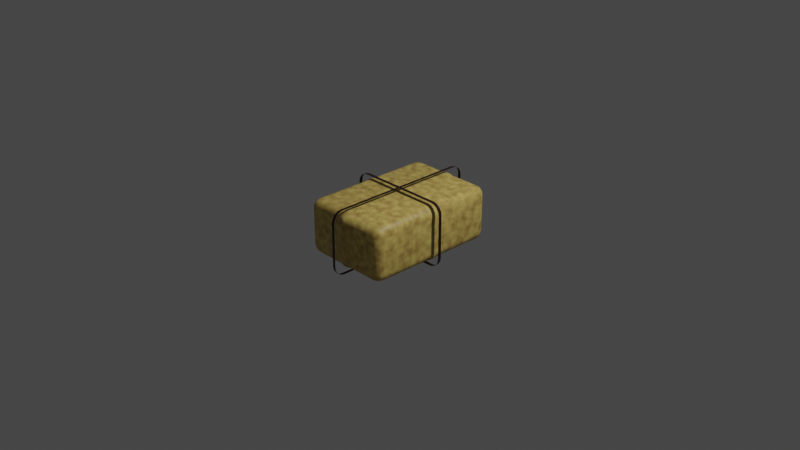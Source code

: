 # Source: Hay.blend  (saved by Blender 3.4.6; exported with 4.5.12 LTS)
import bpy
from mathutils import Matrix  # noqa: F401  (used for matrix-valued properties, if any)

bpy.ops.wm.read_factory_settings(use_empty=True)
scene = bpy.context.scene
scene.name = 'Scene'

# ---- collections
col_collection = bpy.data.collections.new('Collection'); scene.collection.children.link(col_collection)

# ---- materials (node trees are filled in below, after node groups)
mat_balehay = bpy.data.materials.new('BaleHay')
mat_baleplastic = bpy.data.materials.new('balePlastic')

# ---- material node trees
mat_balehay.use_nodes = True; mat_balehay.node_tree.nodes.clear()
_N = mat_balehay.node_tree.nodes; _L = mat_balehay.node_tree.links
n0 = _N.new('ShaderNodeBsdfPrincipled'); n0.name = 'Principled BSDF'; n0.location = (10, 300)
n0.distribution = 'GGX'
n0.subsurface_method = 'RANDOM_WALK_SKIN'
n0.inputs[3].default_value = 1.45
n0.inputs[27].default_value = (0.0, 0.0, 0.0, 1.0)
n0.inputs[28].default_value = 1.0
n1 = _N.new('ShaderNodeOutputMaterial'); n1.name = 'Material Output'; n1.location = (300, 300)
n2 = _N.new('ShaderNodeValToRGB'); n2.name = 'ColorRamp'; n2.location = (-553, 228)
while len(n2.color_ramp.elements) > 1: n2.color_ramp.elements.remove(n2.color_ramp.elements[-1])
n2.color_ramp.elements[0].position = 0.0; n2.color_ramp.elements[0].color = (0.1724, 0.04108, 0.00759, 1.0)
_e = n2.color_ramp.elements.new(1.0); _e.color = (1.0, 0.7975, 0.2091, 1.0)
n3 = _N.new('ShaderNodeMapping'); n3.name = 'Mapping'; n3.location = (-721, -72)
n4 = _N.new('ShaderNodeTexCoord'); n4.name = 'Texture Coordinate'; n4.location = (-908, -295)
n5 = _N.new('ShaderNodeTexNoise'); n5.name = 'Noise Texture'; n5.location = (-557, -98)
n5.inputs[2].default_value = 13.3
_L.new(n0.outputs[0], n1.inputs[0])
_L.new(n2.outputs[0], n0.inputs[0])
_L.new(n5.outputs[0], n2.inputs[0])
_L.new(n3.outputs[0], n5.inputs[0])
_L.new(n4.outputs[3], n3.inputs[0])
n1.is_active_output = True
mat_baleplastic.use_nodes = True; mat_baleplastic.node_tree.nodes.clear()
_N = mat_baleplastic.node_tree.nodes; _L = mat_baleplastic.node_tree.links
n0 = _N.new('ShaderNodeBsdfPrincipled'); n0.name = 'Principled BSDF'; n0.location = (10, 300)
n0.distribution = 'GGX'
n0.subsurface_method = 'RANDOM_WALK_SKIN'
n0.inputs[0].default_value = (0.01882, 0.00623, 0.002634, 1.0)
n0.inputs[2].default_value = 0.318
n0.inputs[3].default_value = 1.45
n0.inputs[27].default_value = (0.0, 0.0, 0.0, 1.0)
n0.inputs[28].default_value = 1.0
n1 = _N.new('ShaderNodeOutputMaterial'); n1.name = 'Material Output'; n1.location = (300, 300)
_L.new(n0.outputs[0], n1.inputs[0])
n1.is_active_output = True

# ---- world
world_world = bpy.data.worlds.new('World'); scene.world = world_world
world_world.use_nodes = True; world_world.node_tree.nodes.clear()
_N = world_world.node_tree.nodes; _L = world_world.node_tree.links
n0 = _N.new('ShaderNodeOutputWorld'); n0.name = 'World Output'; n0.location = (300, 300)
n1 = _N.new('ShaderNodeBackground'); n1.name = 'Background'; n1.location = (10, 300)
n1.inputs[0].default_value = (0.05088, 0.05088, 0.05088, 1.0)
_L.new(n1.outputs[0], n0.inputs[0])
n0.is_active_output = True
world_world.color = (0.05088, 0.05088, 0.05088)
world_world.use_sun_shadow = False
world_world.sun_shadow_jitter_overblur = 0.0

# ---- cameras
cam_camera = bpy.data.cameras.new('Camera')
cam_camera.clip_end = 100.0
cam_camera.ortho_scale = 7.314

# ---- lights
light_light = bpy.data.lights.new('Light', 'POINT')
light_light.transmission_factor = 0.0
light_light.energy = 1000.0
light_light.shadow_soft_size = 0.1
light_light.shadow_maximum_resolution = 0.006
light_light.use_absolute_resolution = True

# ---- meshes
me_cube_002 = bpy.data.meshes.new('Cube.002')
me_cube_002.from_pydata([(0.04405, 0.06739, 0.3), (0.04405, -0.06739, 0.3), (-0.04405, 0.06739, 0.3), (-0.04405, -0.06739, 0.3), (-0.04405, 0.06739, -0.3), (-0.04405, -0.06739, -0.3), (0.04405, 0.06739, -0.3), (0.04405, -0.06739, -0.3), (0.04473, 0.01734, 0.3046), (0.04473, -0.01734, 0.3046), (-0.04473, 0.01734, 0.3046), (-0.04473, -0.01734, 0.3046), (-0.04473, 0.01734, -0.3046), (-0.04473, -0.01734, -0.3046), (0.04473, 0.01734, -0.3046), (0.04473, -0.01734, -0.3046), (0.01491, 0.06843, -0.3046), (-0.01491, 0.06843, -0.3046), (0.01491, -0.06843, -0.3046), (-0.01491, -0.06843, -0.3046), (-0.01491, 0.06843, 0.3046), (0.01491, 0.06843, 0.3046), (-0.01491, -0.06843, 0.3046), (0.01491, -0.06843, 0.3046), (-0.01491, 0.01734, 0.3046), (0.01491, 0.01734, 0.3046), (-0.01491, -0.01734, 0.3046), (0.01491, -0.01734, 0.3046), (0.01491, 0.01734, -0.3046), (-0.01491, 0.01734, -0.3046), (0.01491, -0.01734, -0.3046), (-0.01491, -0.01734, -0.3046), (-0.3996, -0.6474, -0.3), (-0.4, -0.75, -0.1996), (-0.5, -0.65, -0.1998), (-0.3997, -0.6867, -0.2924), (-0.3998, -0.7199, -0.2706), (-0.438, -0.648, -0.2924), (-0.4367, -0.6857, -0.2813), (-0.4358, -0.7159, -0.2664), (-0.4574, -0.707, -0.2574), (-0.4383, -0.7424, -0.1996), (-0.4707, -0.7207, -0.1997), (-0.3999, -0.7422, -0.238), (-0.4368, -0.7311, -0.2367), (-0.4664, -0.7162, -0.2358), (-0.4924, -0.6494, -0.2382), (-0.4706, -0.6487, -0.2707), (-0.4924, -0.6883, -0.1998), (-0.4813, -0.6865, -0.2368), (-0.4664, -0.6851, -0.2664), (-0.5, -0.65, 0.1998), (-0.4, -0.75, 0.1996), (-0.3996, -0.6474, 0.3), (-0.4924, -0.6883, 0.1998), (-0.4707, -0.7207, 0.1997), (-0.4924, -0.6494, 0.2382), (-0.4813, -0.6865, 0.2368), (-0.4664, -0.7162, 0.2358), (-0.4574, -0.707, 0.2574), (-0.3999, -0.7422, 0.238), (-0.3998, -0.7199, 0.2706), (-0.4383, -0.7424, 0.1996), (-0.4368, -0.7311, 0.2367), (-0.4358, -0.7159, 0.2664), (-0.438, -0.648, 0.2924), (-0.4706, -0.6487, 0.2707), (-0.3997, -0.6867, 0.2924), (-0.4367, -0.6857, 0.2813), (-0.4664, -0.6851, 0.2664), (-0.5, 0.65, -0.1998), (-0.4, 0.75, -0.1996), (-0.3996, 0.6474, -0.3), (-0.4924, 0.6883, -0.1998), (-0.4707, 0.7207, -0.1997), (-0.4924, 0.6494, -0.2382), (-0.4813, 0.6865, -0.2368), (-0.4664, 0.7162, -0.2358), (-0.4574, 0.707, -0.2574), (-0.3999, 0.7422, -0.238), (-0.3998, 0.7199, -0.2706), (-0.4383, 0.7424, -0.1996), (-0.4368, 0.7311, -0.2367), (-0.4358, 0.7159, -0.2664), (-0.438, 0.648, -0.2924), (-0.4706, 0.6487, -0.2707), (-0.3997, 0.6867, -0.2924), (-0.4367, 0.6857, -0.2813), (-0.4664, 0.6851, -0.2664), (-0.3996, 0.6474, 0.3), (-0.4, 0.75, 0.1996), (-0.5, 0.65, 0.1998), (-0.3997, 0.6867, 0.2924), (-0.3998, 0.7199, 0.2706), (-0.438, 0.648, 0.2924), (-0.4367, 0.6857, 0.2813), (-0.4358, 0.7159, 0.2664), (-0.4574, 0.707, 0.2574), (-0.4383, 0.7424, 0.1996), (-0.4707, 0.7207, 0.1997), (-0.3999, 0.7422, 0.238), (-0.4368, 0.7311, 0.2367), (-0.4664, 0.7162, 0.2358), (-0.4924, 0.6494, 0.2382), (-0.4706, 0.6487, 0.2707), (-0.4924, 0.6883, 0.1998), (-0.4813, 0.6865, 0.2368), (-0.4664, 0.6851, 0.2664), (0.5, -0.65, -0.1998), (0.4, -0.75, -0.1996), (0.3996, -0.6474, -0.3), (0.4924, -0.6883, -0.1998), (0.4707, -0.7207, -0.1997), (0.4924, -0.6494, -0.2382), (0.4813, -0.6865, -0.2368), (0.4664, -0.7162, -0.2358), (0.4574, -0.707, -0.2574), (0.3999, -0.7422, -0.238), (0.3998, -0.7199, -0.2706), (0.4383, -0.7424, -0.1996), (0.4368, -0.7311, -0.2367), (0.4358, -0.7159, -0.2664), (0.438, -0.648, -0.2924), (0.4706, -0.6487, -0.2707), (0.3997, -0.6867, -0.2924), (0.4367, -0.6857, -0.2813), (0.4664, -0.6851, -0.2664), (0.3996, -0.6474, 0.3), (0.4, -0.75, 0.1996), (0.5, -0.65, 0.1998), (0.3997, -0.6867, 0.2924), (0.3998, -0.7199, 0.2706), (0.438, -0.648, 0.2924), (0.4367, -0.6857, 0.2813), (0.4358, -0.7159, 0.2664), (0.4574, -0.707, 0.2574), (0.4383, -0.7424, 0.1996), (0.4707, -0.7207, 0.1997), (0.3999, -0.7422, 0.238), (0.4368, -0.7311, 0.2367), (0.4664, -0.7162, 0.2358), (0.4924, -0.6494, 0.2382), (0.4706, -0.6487, 0.2707), (0.4924, -0.6883, 0.1998), (0.4813, -0.6865, 0.2368), (0.4664, -0.6851, 0.2664), (0.4, 0.75, -0.1996), (0.5, 0.65, -0.1998), (0.3996, 0.6474, -0.3), (0.4383, 0.7424, -0.1996), (0.4707, 0.7207, -0.1997), (0.3999, 0.7422, -0.238), (0.4368, 0.7311, -0.2367), (0.4664, 0.7162, -0.2358), (0.4574, 0.707, -0.2574), (0.4924, 0.6494, -0.2382), (0.4706, 0.6487, -0.2707), (0.4924, 0.6883, -0.1998), (0.4813, 0.6865, -0.2368), (0.4664, 0.6851, -0.2664), (0.3997, 0.6867, -0.2924), (0.3998, 0.7199, -0.2706), (0.438, 0.648, -0.2924), (0.4367, 0.6857, -0.2813), (0.4358, 0.7159, -0.2664), (0.3996, 0.6474, 0.3), (0.5, 0.65, 0.1998), (0.4, 0.75, 0.1996), (0.438, 0.648, 0.2924), (0.4706, 0.6487, 0.2707), (0.3997, 0.6867, 0.2924), (0.4367, 0.6857, 0.2813), (0.4664, 0.6851, 0.2664), (0.4574, 0.707, 0.2574), (0.4924, 0.6883, 0.1998), (0.4707, 0.7207, 0.1997), (0.4924, 0.6494, 0.2382), (0.4813, 0.6865, 0.2368), (0.4664, 0.7162, 0.2358), (0.3999, 0.7422, 0.238), (0.3998, 0.7199, 0.2706), (0.4383, 0.7424, 0.1996), (0.4368, 0.7311, 0.2367), (0.4358, 0.7159, 0.2664), (0.04405, 0.6473, -0.3), (0.04405, 0.75, -0.1996), (0.04405, 0.6866, -0.2924), (0.04405, 0.7199, -0.2706), (0.04405, 0.7422, -0.238), (-0.04405, 0.75, -0.1996), (-0.04405, 0.6473, -0.3), (-0.04405, 0.7422, -0.238), (-0.04405, 0.7199, -0.2706), (-0.04405, 0.6866, -0.2924), (-0.04405, 0.6473, 0.3), (-0.04405, 0.75, 0.1996), (-0.04405, 0.6866, 0.2924), (-0.04405, 0.7199, 0.2706), (-0.04405, 0.7422, 0.238), (0.04405, 0.75, 0.1996), (0.04405, 0.6473, 0.3), (0.04405, 0.7422, 0.238), (0.04405, 0.7199, 0.2706), (0.04405, 0.6866, 0.2924), (-0.04405, -0.6473, -0.3), (-0.04405, -0.75, -0.1996), (-0.04405, -0.6866, -0.2924), (-0.04405, -0.7199, -0.2706), (-0.04405, -0.7422, -0.238), (0.04405, -0.75, -0.1996), (0.04405, -0.6473, -0.3), (0.04405, -0.7422, -0.238), (0.04405, -0.7199, -0.2706), (0.04405, -0.6866, -0.2924), (0.04405, -0.6473, 0.3), (0.04405, -0.75, 0.1996), (0.04405, -0.6866, 0.2924), (0.04405, -0.7199, 0.2706), (0.04405, -0.7422, 0.238), (-0.04405, -0.75, 0.1996), (-0.04405, -0.6473, 0.3), (-0.04405, -0.7422, 0.238), (-0.04405, -0.7199, 0.2706), (-0.04405, -0.6866, 0.2924), (-0.3995, 0.06739, -0.3), (-0.5, 0.06739, -0.1998), (-0.438, 0.06739, -0.2924), (-0.4706, 0.06739, -0.2707), (-0.4924, 0.06739, -0.2382), (-0.5, -0.06739, -0.1998), (-0.3995, -0.06739, -0.3), (-0.4924, -0.06739, -0.2382), (-0.4706, -0.06739, -0.2707), (-0.438, -0.06739, -0.2924), (-0.3995, -0.06739, 0.3), (-0.5, -0.06739, 0.1998), (-0.438, -0.06739, 0.2924), (-0.4706, -0.06739, 0.2707), (-0.4924, -0.06739, 0.2382), (-0.5, 0.06739, 0.1998), (-0.3995, 0.06739, 0.3), (-0.4924, 0.06739, 0.2382), (-0.4706, 0.06739, 0.2707), (-0.438, 0.06739, 0.2924), (0.3995, -0.06739, -0.3), (0.5, -0.06739, -0.1998), (0.438, -0.06739, -0.2924), (0.4706, -0.06739, -0.2707), (0.4924, -0.06739, -0.2382), (0.5, 0.06739, -0.1998), (0.3995, 0.06739, -0.3), (0.4924, 0.06739, -0.2382), (0.4706, 0.06739, -0.2707), (0.438, 0.06739, -0.2924), (0.3995, 0.06739, 0.3), (0.5, 0.06739, 0.1998), (0.438, 0.06739, 0.2924), (0.4706, 0.06739, 0.2707), (0.4924, 0.06739, 0.2382), (0.5, -0.06739, 0.1998), (0.3995, -0.06739, 0.3), (0.4924, -0.06739, 0.2382), (0.4706, -0.06739, 0.2707), (0.438, -0.06739, 0.2924), (-0.4073, 0.01734, -0.3046), (-0.5077, 0.01734, -0.2045), (-0.4457, 0.01734, -0.297), (-0.4783, 0.01734, -0.2753), (-0.5001, 0.01734, -0.2428), (-0.5077, -0.01734, -0.2045), (-0.4073, -0.01734, -0.3046), (-0.5001, -0.01734, -0.2428), (-0.4783, -0.01734, -0.2753), (-0.4457, -0.01734, -0.297), (-0.4073, -0.01734, 0.3046), (-0.5077, -0.01734, 0.2045), (-0.4457, -0.01734, 0.297), (-0.4783, -0.01734, 0.2753), (-0.5001, -0.01734, 0.2428), (-0.5077, 0.01734, 0.2045), (-0.4073, 0.01734, 0.3046), (-0.5001, 0.01734, 0.2428), (-0.4783, 0.01734, 0.2753), (-0.4457, 0.01734, 0.297), (0.4073, -0.01734, -0.3046), (0.5077, -0.01734, -0.2045), (0.4457, -0.01734, -0.297), (0.4783, -0.01734, -0.2753), (0.5001, -0.01734, -0.2428), (0.5077, 0.01734, -0.2045), (0.4073, 0.01734, -0.3046), (0.5001, 0.01734, -0.2428), (0.4783, 0.01734, -0.2753), (0.4457, 0.01734, -0.297), (0.4073, 0.01734, 0.3046), (0.5077, 0.01734, 0.2045), (0.4457, 0.01734, 0.297), (0.4783, 0.01734, 0.2753), (0.5001, 0.01734, 0.2428), (0.5077, -0.01734, 0.2045), (0.4073, -0.01734, 0.3046), (0.5001, -0.01734, 0.2428), (0.4783, -0.01734, 0.2753), (0.4457, -0.01734, 0.297), (0.01491, 0.6588, -0.3046), (0.01491, 0.7616, -0.2042), (0.01491, 0.6981, -0.297), (0.01491, 0.7315, -0.2752), (0.01491, 0.7538, -0.2426), (-0.01491, 0.7616, -0.2042), (-0.01491, 0.6588, -0.3046), (-0.01491, 0.7538, -0.2426), (-0.01491, 0.7315, -0.2752), (-0.01491, 0.6981, -0.297), (-0.01491, 0.6588, 0.3046), (-0.01491, 0.7616, 0.2042), (-0.01491, 0.6981, 0.297), (-0.01491, 0.7315, 0.2752), (-0.01491, 0.7538, 0.2426), (0.01491, 0.7616, 0.2042), (0.01491, 0.6588, 0.3046), (0.01491, 0.7538, 0.2426), (0.01491, 0.7315, 0.2752), (0.01491, 0.6981, 0.297), (-0.01491, -0.6588, -0.3046), (-0.01491, -0.7616, -0.2042), (-0.01491, -0.6981, -0.297), (-0.01491, -0.7315, -0.2752), (-0.01491, -0.7538, -0.2426), (0.01491, -0.7616, -0.2042), (0.01491, -0.6588, -0.3046), (0.01491, -0.7538, -0.2426), (0.01491, -0.7315, -0.2752), (0.01491, -0.6981, -0.297), (0.01491, -0.6588, 0.3046), (0.01491, -0.7616, 0.2042), (0.01491, -0.6981, 0.297), (0.01491, -0.7315, 0.2752), (0.01491, -0.7538, 0.2426), (-0.01491, -0.7616, 0.2042), (-0.01491, -0.6588, 0.3046), (-0.01491, -0.7538, 0.2426), (-0.01491, -0.7315, 0.2752), (-0.01491, -0.6981, 0.297)], [], [(194, 89, 240, 2), (165, 200, 0, 254), (260, 1, 214, 127), (230, 5, 204, 32), (245, 259, 129, 108), (71, 90, 195, 189), (147, 166, 255, 249), (224, 4, 12, 264), (3, 234, 53, 220), (1, 23, 334, 214), (7, 244, 110, 210), (209, 215, 335, 329), (72, 190, 4, 224), (304, 184, 6, 16), (189, 195, 315, 309), (30, 15, 7, 18), (225, 239, 91, 70), (11, 274, 234, 3), (200, 320, 21, 0), (26, 11, 3, 22), (305, 319, 199, 185), (264, 12, 13, 270), (109, 128, 215, 209), (2, 240, 280, 10), (185, 199, 167, 146), (285, 299, 259, 245), (184, 148, 250, 6), (6, 250, 290, 14), (205, 219, 52, 33), (229, 235, 275, 269), (270, 13, 5, 230), (10, 280, 274, 11), (254, 0, 8, 294), (294, 8, 9, 300), (249, 255, 295, 289), (289, 295, 299, 285), (15, 284, 244, 7), (14, 290, 284, 15), (300, 9, 1, 260), (309, 315, 319, 305), (20, 2, 10, 24), (24, 10, 11, 26), (265, 279, 239, 225), (269, 275, 279, 265), (16, 6, 14, 28), (28, 14, 15, 30), (12, 29, 31, 13), (29, 28, 30, 31), (4, 17, 29, 12), (17, 16, 28, 29), (8, 25, 27, 9), (25, 24, 26, 27), (0, 21, 25, 8), (21, 20, 24, 25), (9, 27, 23, 1), (27, 26, 22, 23), (5, 19, 324, 204), (19, 18, 330, 324), (13, 31, 19, 5), (31, 30, 18, 19), (314, 194, 2, 20), (320, 314, 20, 21), (190, 310, 17, 4), (310, 304, 16, 17), (18, 7, 210, 330), (23, 22, 340, 334), (325, 339, 219, 205), (329, 335, 339, 325), (22, 3, 220, 340), (32, 35, 38, 37), (35, 36, 39, 38), (37, 38, 50, 47), (38, 39, 40, 50), (33, 41, 44, 43), (41, 42, 45, 44), (43, 44, 39, 36), (44, 45, 40, 39), (34, 46, 49, 48), (46, 47, 50, 49), (48, 49, 45, 42), (49, 50, 40, 45), (51, 54, 57, 56), (54, 55, 58, 57), (56, 57, 69, 66), (57, 58, 59, 69), (52, 60, 63, 62), (60, 61, 64, 63), (62, 63, 58, 55), (63, 64, 59, 58), (53, 65, 68, 67), (65, 66, 69, 68), (67, 68, 64, 61), (68, 69, 59, 64), (70, 73, 76, 75), (73, 74, 77, 76), (75, 76, 88, 85), (76, 77, 78, 88), (71, 79, 82, 81), (79, 80, 83, 82), (81, 82, 77, 74), (82, 83, 78, 77), (72, 84, 87, 86), (84, 85, 88, 87), (86, 87, 83, 80), (87, 88, 78, 83), (89, 92, 95, 94), (92, 93, 96, 95), (94, 95, 107, 104), (95, 96, 97, 107), (90, 98, 101, 100), (98, 99, 102, 101), (100, 101, 96, 93), (101, 102, 97, 96), (91, 103, 106, 105), (103, 104, 107, 106), (105, 106, 102, 99), (106, 107, 97, 102), (108, 111, 114, 113), (111, 112, 115, 114), (113, 114, 126, 123), (114, 115, 116, 126), (109, 117, 120, 119), (117, 118, 121, 120), (119, 120, 115, 112), (120, 121, 116, 115), (110, 122, 125, 124), (122, 123, 126, 125), (124, 125, 121, 118), (125, 126, 116, 121), (127, 130, 133, 132), (130, 131, 134, 133), (132, 133, 145, 142), (133, 134, 135, 145), (128, 136, 139, 138), (136, 137, 140, 139), (138, 139, 134, 131), (139, 140, 135, 134), (129, 141, 144, 143), (141, 142, 145, 144), (143, 144, 140, 137), (144, 145, 135, 140), (146, 149, 152, 151), (149, 150, 153, 152), (151, 152, 164, 161), (152, 153, 154, 164), (147, 155, 158, 157), (155, 156, 159, 158), (157, 158, 153, 150), (158, 159, 154, 153), (148, 160, 163, 162), (160, 161, 164, 163), (162, 163, 159, 156), (163, 164, 154, 159), (165, 168, 171, 170), (168, 169, 172, 171), (170, 171, 183, 180), (171, 172, 173, 183), (166, 174, 177, 176), (174, 175, 178, 177), (176, 177, 172, 169), (177, 178, 173, 172), (167, 179, 182, 181), (179, 180, 183, 182), (181, 182, 178, 175), (182, 183, 173, 178), (230, 32, 37, 233), (233, 37, 47, 232), (232, 47, 46, 231), (231, 46, 34, 229), (33, 52, 62, 41), (41, 62, 55, 42), (42, 55, 54, 48), (48, 54, 51, 34), (240, 89, 94, 243), (243, 94, 104, 242), (242, 104, 103, 241), (241, 103, 91, 239), (90, 71, 81, 98), (98, 81, 74, 99), (99, 74, 73, 105), (105, 73, 70, 91), (190, 72, 86, 193), (193, 86, 80, 192), (192, 80, 79, 191), (191, 79, 71, 189), (200, 165, 170, 203), (203, 170, 180, 202), (202, 180, 179, 201), (201, 179, 167, 199), (166, 147, 157, 174), (174, 157, 150, 175), (175, 150, 149, 181), (181, 149, 146, 167), (250, 148, 162, 253), (253, 162, 156, 252), (252, 156, 155, 251), (251, 155, 147, 249), (260, 127, 132, 263), (263, 132, 142, 262), (262, 142, 141, 261), (261, 141, 129, 259), (128, 109, 119, 136), (136, 119, 112, 137), (137, 112, 111, 143), (143, 111, 108, 129), (210, 110, 124, 213), (213, 124, 118, 212), (212, 118, 117, 211), (211, 117, 109, 209), (220, 53, 67, 223), (223, 67, 61, 222), (222, 61, 60, 221), (221, 60, 52, 219), (148, 184, 186, 160), (160, 186, 187, 161), (161, 187, 188, 151), (151, 188, 185, 146), (310, 190, 193, 313), (313, 193, 192, 312), (312, 192, 191, 311), (311, 191, 189, 309), (89, 194, 196, 92), (92, 196, 197, 93), (93, 197, 198, 100), (100, 198, 195, 90), (320, 200, 203, 323), (323, 203, 202, 322), (322, 202, 201, 321), (321, 201, 199, 319), (32, 204, 206, 35), (35, 206, 207, 36), (36, 207, 208, 43), (43, 208, 205, 33), (330, 210, 213, 333), (333, 213, 212, 332), (332, 212, 211, 331), (331, 211, 209, 329), (127, 214, 216, 130), (130, 216, 217, 131), (131, 217, 218, 138), (138, 218, 215, 128), (340, 220, 223, 343), (343, 223, 222, 342), (342, 222, 221, 341), (341, 221, 219, 339), (72, 224, 226, 84), (84, 226, 227, 85), (85, 227, 228, 75), (75, 228, 225, 70), (270, 230, 233, 273), (273, 233, 232, 272), (272, 232, 231, 271), (271, 231, 229, 269), (53, 234, 236, 65), (65, 236, 237, 66), (66, 237, 238, 56), (56, 238, 235, 51), (280, 240, 243, 283), (283, 243, 242, 282), (282, 242, 241, 281), (281, 241, 239, 279), (110, 244, 246, 122), (122, 246, 247, 123), (123, 247, 248, 113), (113, 248, 245, 108), (290, 250, 253, 293), (293, 253, 252, 292), (292, 252, 251, 291), (291, 251, 249, 289), (165, 254, 256, 168), (168, 256, 257, 169), (169, 257, 258, 176), (176, 258, 255, 166), (300, 260, 263, 303), (303, 263, 262, 302), (302, 262, 261, 301), (301, 261, 259, 299), (224, 264, 266, 226), (226, 266, 267, 227), (227, 267, 268, 228), (228, 268, 265, 225), (264, 270, 273, 266), (266, 273, 272, 267), (267, 272, 271, 268), (268, 271, 269, 265), (234, 274, 276, 236), (236, 276, 277, 237), (237, 277, 278, 238), (238, 278, 275, 235), (274, 280, 283, 276), (276, 283, 282, 277), (277, 282, 281, 278), (278, 281, 279, 275), (244, 284, 286, 246), (246, 286, 287, 247), (247, 287, 288, 248), (248, 288, 285, 245), (284, 290, 293, 286), (286, 293, 292, 287), (287, 292, 291, 288), (288, 291, 289, 285), (254, 294, 296, 256), (256, 296, 297, 257), (257, 297, 298, 258), (258, 298, 295, 255), (294, 300, 303, 296), (296, 303, 302, 297), (297, 302, 301, 298), (298, 301, 299, 295), (184, 304, 306, 186), (186, 306, 307, 187), (187, 307, 308, 188), (188, 308, 305, 185), (304, 310, 313, 306), (306, 313, 312, 307), (307, 312, 311, 308), (308, 311, 309, 305), (194, 314, 316, 196), (196, 316, 317, 197), (197, 317, 318, 198), (198, 318, 315, 195), (314, 320, 323, 316), (316, 323, 322, 317), (317, 322, 321, 318), (318, 321, 319, 315), (204, 324, 326, 206), (206, 326, 327, 207), (207, 327, 328, 208), (208, 328, 325, 205), (324, 330, 333, 326), (326, 333, 332, 327), (327, 332, 331, 328), (328, 331, 329, 325), (214, 334, 336, 216), (216, 336, 337, 217), (217, 337, 338, 218), (218, 338, 335, 215), (334, 340, 343, 336), (336, 343, 342, 337), (337, 342, 341, 338), (338, 341, 339, 335), (34, 51, 235, 229)])
me_cube_002.polygons.foreach_set('use_smooth', [True] * 342)
_uv = me_cube_002.uv_layers.new(name='UVMap')
_uv.uv.foreach_set('vector', [0.7917, 0.5125, 0.8566, 0.5125, 0.8566, 0.5833, 0.7917, 0.5833, 0.6434, 0.5125, 0.7083, 0.5125, 0.7083, 0.5833, 0.6434, 0.5833, 0.6434, 0.6667, 0.7083, 0.6667, 0.7083, 0.7375, 0.6434, 0.7375, 0.1434, 0.6667, 0.2083, 0.6667, 0.2083, 0.7375, 0.1434, 0.7375, 0.4167, 0.6667, 0.5833, 0.6667, 0.5833, 0.7378, 0.4167, 0.7378, 0.4168, 0.2683, 0.5832, 0.2683, 0.5832, 0.3333, 0.4168, 0.3333, 0.4167, 0.5122, 0.5833, 0.5122, 0.5833, 0.5833, 0.4167, 0.5833, 0.1434, 0.5833, 0.2083, 0.5833, 0.2083, 0.6144, 0.1431, 0.6144, 0.7917, 0.6667, 0.8566, 0.6667, 0.8566, 0.7375, 0.7917, 0.7375, 0.7083, 0.6667, 0.7361, 0.6667, 0.7361, 0.7376, 0.7083, 0.7375, 0.2917, 0.6667, 0.3566, 0.6667, 0.3566, 0.7375, 0.2917, 0.7375, 0.4168, 0.8333, 0.5832, 0.8333, 0.5838, 0.8611, 0.4162, 0.8611, 0.1434, 0.5125, 0.2083, 0.5125, 0.2083, 0.5833, 0.1434, 0.5833, 0.2639, 0.5124, 0.2917, 0.5125, 0.2917, 0.5833, 0.2639, 0.5833, 0.4168, 0.3333, 0.5832, 0.3333, 0.5838, 0.3611, 0.4162, 0.3611, 0.2639, 0.6356, 0.2917, 0.6356, 0.2917, 0.6667, 0.2639, 0.6667, 0.4167, 0.1667, 0.5833, 0.1667, 0.5833, 0.2378, 0.4167, 0.2378, 0.7917, 0.6356, 0.8569, 0.6356, 0.8566, 0.6667, 0.7917, 0.6667, 0.7083, 0.5125, 0.7361, 0.5124, 0.7361, 0.5833, 0.7083, 0.5833, 0.7639, 0.6356, 0.7917, 0.6356, 0.7917, 0.6667, 0.7639, 0.6667, 0.4162, 0.3889, 0.5838, 0.3889, 0.5832, 0.4167, 0.4168, 0.4167, 0.1431, 0.6144, 0.2083, 0.6144, 0.2083, 0.6356, 0.1431, 0.6356, 0.4168, 0.7683, 0.5832, 0.7683, 0.5832, 0.8333, 0.4168, 0.8333, 0.7917, 0.5833, 0.8566, 0.5833, 0.8569, 0.6144, 0.7917, 0.6144, 0.4168, 0.4167, 0.5832, 0.4167, 0.5832, 0.4817, 0.4168, 0.4817, 0.4161, 0.6356, 0.5839, 0.6356, 0.5833, 0.6667, 0.4167, 0.6667, 0.2917, 0.5125, 0.3566, 0.5125, 0.3566, 0.5833, 0.2917, 0.5833, 0.2917, 0.5833, 0.3566, 0.5833, 0.3569, 0.6144, 0.2917, 0.6144, 0.4168, 0.9167, 0.5832, 0.9167, 0.5832, 0.9817, 0.4168, 0.9817, 0.4167, 0.08333, 0.5833, 0.08333, 0.5839, 0.1144, 0.4161, 0.1144, 0.1431, 0.6356, 0.2083, 0.6356, 0.2083, 0.6667, 0.1434, 0.6667, 0.7917, 0.6144, 0.8569, 0.6144, 0.8569, 0.6356, 0.7917, 0.6356, 0.6434, 0.5833, 0.7083, 0.5833, 0.7083, 0.6144, 0.6431, 0.6144, 0.6431, 0.6144, 0.7083, 0.6144, 0.7083, 0.6356, 0.6431, 0.6356, 0.4167, 0.5833, 0.5833, 0.5833, 0.5839, 0.6144, 0.4161, 0.6144, 0.4161, 0.6144, 0.5839, 0.6144, 0.5839, 0.6356, 0.4161, 0.6356, 0.2917, 0.6356, 0.3569, 0.6356, 0.3566, 0.6667, 0.2917, 0.6667, 0.2917, 0.6144, 0.3569, 0.6144, 0.3569, 0.6356, 0.2917, 0.6356, 0.6431, 0.6356, 0.7083, 0.6356, 0.7083, 0.6667, 0.6434, 0.6667, 0.4162, 0.3611, 0.5838, 0.3611, 0.5838, 0.3889, 0.4162, 0.3889, 0.7639, 0.5833, 0.7917, 0.5833, 0.7917, 0.6144, 0.7639, 0.6144, 0.7639, 0.6144, 0.7917, 0.6144, 0.7917, 0.6356, 0.7639, 0.6356, 0.4161, 0.1356, 0.5839, 0.1356, 0.5833, 0.1667, 0.4167, 0.1667, 0.4161, 0.1144, 0.5839, 0.1144, 0.5839, 0.1356, 0.4161, 0.1356, 0.2639, 0.5833, 0.2917, 0.5833, 0.2917, 0.6144, 0.2639, 0.6144, 0.2639, 0.6144, 0.2917, 0.6144, 0.2917, 0.6356, 0.2639, 0.6356, 0.2083, 0.6144, 0.2361, 0.6144, 0.2361, 0.6356, 0.2083, 0.6356, 0.2361, 0.6144, 0.2639, 0.6144, 0.2639, 0.6356, 0.2361, 0.6356, 0.2083, 0.5833, 0.2361, 0.5833, 0.2361, 0.6144, 0.2083, 0.6144, 0.2361, 0.5833, 0.2639, 0.5833, 0.2639, 0.6144, 0.2361, 0.6144, 0.7083, 0.6144, 0.7361, 0.6144, 0.7361, 0.6356, 0.7083, 0.6356, 0.7361, 0.6144, 0.7639, 0.6144, 0.7639, 0.6356, 0.7361, 0.6356, 0.7083, 0.5833, 0.7361, 0.5833, 0.7361, 0.6144, 0.7083, 0.6144, 0.7361, 0.5833, 0.7639, 0.5833, 0.7639, 0.6144, 0.7361, 0.6144, 0.7083, 0.6356, 0.7361, 0.6356, 0.7361, 0.6667, 0.7083, 0.6667, 0.7361, 0.6356, 0.7639, 0.6356, 0.7639, 0.6667, 0.7361, 0.6667, 0.2083, 0.6667, 0.2361, 0.6667, 0.2361, 0.7376, 0.2083, 0.7375, 0.2361, 0.6667, 0.2639, 0.6667, 0.2639, 0.7376, 0.2361, 0.7376, 0.2083, 0.6356, 0.2361, 0.6356, 0.2361, 0.6667, 0.2083, 0.6667, 0.2361, 0.6356, 0.2639, 0.6356, 0.2639, 0.6667, 0.2361, 0.6667, 0.7639, 0.5124, 0.7917, 0.5125, 0.7917, 0.5833, 0.7639, 0.5833, 0.7361, 0.5124, 0.7639, 0.5124, 0.7639, 0.5833, 0.7361, 0.5833, 0.2083, 0.5125, 0.2361, 0.5124, 0.2361, 0.5833, 0.2083, 0.5833, 0.2361, 0.5124, 0.2639, 0.5124, 0.2639, 0.5833, 0.2361, 0.5833, 0.2639, 0.6667, 0.2917, 0.6667, 0.2917, 0.7375, 0.2639, 0.7376, 0.7361, 0.6667, 0.7639, 0.6667, 0.7639, 0.7376, 0.7361, 0.7376, 0.4162, 0.8889, 0.5838, 0.8889, 0.5832, 0.9167, 0.4168, 0.9167, 0.4162, 0.8611, 0.5838, 0.8611, 0.5838, 0.8889, 0.4162, 0.8889, 0.7639, 0.6667, 0.7917, 0.6667, 0.7917, 0.7375, 0.7639, 0.7376, 0.1434, 0.7375, 0.1433, 0.7423, 0.1366, 0.7421, 0.1363, 0.7375, 0.1433, 0.7423, 0.1433, 0.75, 0.1367, 0.75, 0.1366, 0.7421, 0.1363, 0.7375, 0.1366, 0.7421, 0.125, 0.7421, 0.125, 0.7376, 0.1366, 0.7421, 0.1367, 0.75, 0.1328, 0.75, 0.125, 0.7421, 0.4168, 0.9817, 0.4168, 0.9887, 0.4014, 0.9885, 0.4008, 0.9817, 0.4168, 0.9887, 0.4168, 1.0, 0.4018, 1.0, 0.4014, 0.9885, 0.4008, 0.9817, 0.4014, 0.9885, 0.375, 0.9883, 0.375, 0.9817, 0.4014, 0.9885, 0.4018, 1.0, 0.3928, 1.0, 0.375, 0.9883, 0.4167, 0.01221, 0.4008, 0.01228, 0.4013, 0.007753, 0.4168, 0.007536, 0.4008, 0.01228, 0.375, 0.01237, 0.375, 0.007918, 0.4013, 0.007753, 0.4168, 0.007536, 0.4013, 0.007753, 0.4018, 0.0, 0.4168, 0.0, 0.4013, 0.007753, 0.375, 0.007918, 0.375, 0.005255, 0.4018, 0.0, 0.5833, 0.01221, 0.5832, 0.007536, 0.5987, 0.007753, 0.5992, 0.01228, 0.5832, 0.007536, 0.5832, 0.0, 0.5982, 0.0, 0.5987, 0.007753, 0.5992, 0.01228, 0.5987, 0.007753, 0.625, 0.007918, 0.625, 0.01237, 0.5987, 0.007753, 0.5982, 0.0, 0.6072, 0.0, 0.625, 0.007918, 0.5832, 0.9817, 0.5992, 0.9817, 0.5986, 0.9885, 0.5832, 0.9887, 0.5992, 0.9817, 0.625, 0.9817, 0.625, 0.9883, 0.5986, 0.9885, 0.5832, 0.9887, 0.5986, 0.9885, 0.5982, 1.0, 0.5832, 1.0, 0.5986, 0.9885, 0.625, 0.9883, 0.625, 0.9922, 0.5982, 1.0, 0.8566, 0.7375, 0.8637, 0.7375, 0.8634, 0.7421, 0.8567, 0.7423, 0.8637, 0.7375, 0.875, 0.7376, 0.875, 0.7421, 0.8634, 0.7421, 0.8567, 0.7423, 0.8634, 0.7421, 0.8633, 0.75, 0.8567, 0.75, 0.8634, 0.7421, 0.875, 0.7421, 0.875, 0.7447, 0.8633, 0.75, 0.4167, 0.2378, 0.4168, 0.2425, 0.4013, 0.2422, 0.4008, 0.2377, 0.4168, 0.2425, 0.4168, 0.25, 0.4018, 0.25, 0.4013, 0.2422, 0.4008, 0.2377, 0.4013, 0.2422, 0.375, 0.2421, 0.375, 0.2376, 0.4013, 0.2422, 0.4018, 0.25, 0.3928, 0.25, 0.375, 0.2421, 0.4168, 0.2683, 0.4008, 0.2683, 0.4014, 0.2615, 0.4168, 0.2613, 0.4008, 0.2683, 0.375, 0.2683, 0.375, 0.2617, 0.4014, 0.2615, 0.4168, 0.2613, 0.4014, 0.2615, 0.4018, 0.25, 0.4168, 0.25, 0.4014, 0.2615, 0.375, 0.2617, 0.375, 0.2578, 0.4018, 0.25, 0.1434, 0.5125, 0.1363, 0.5125, 0.1366, 0.5079, 0.1433, 0.5077, 0.1363, 0.5125, 0.125, 0.5124, 0.125, 0.5079, 0.1366, 0.5079, 0.1433, 0.5077, 0.1366, 0.5079, 0.1367, 0.5, 0.1433, 0.5, 0.1366, 0.5079, 0.125, 0.5079, 0.125, 0.5053, 0.1367, 0.5, 0.8566, 0.5125, 0.8567, 0.5077, 0.8634, 0.5079, 0.8637, 0.5125, 0.8567, 0.5077, 0.8567, 0.5, 0.8633, 0.5, 0.8634, 0.5079, 0.8637, 0.5125, 0.8634, 0.5079, 0.875, 0.5079, 0.875, 0.5124, 0.8634, 0.5079, 0.8633, 0.5, 0.8672, 0.5, 0.875, 0.5079, 0.5832, 0.2683, 0.5832, 0.2613, 0.5986, 0.2615, 0.5992, 0.2683, 0.5832, 0.2613, 0.5832, 0.25, 0.5982, 0.25, 0.5986, 0.2615, 0.5992, 0.2683, 0.5986, 0.2615, 0.625, 0.2617, 0.625, 0.2683, 0.5986, 0.2615, 0.5982, 0.25, 0.6072, 0.25, 0.625, 0.2617, 0.5833, 0.2378, 0.5992, 0.2377, 0.5987, 0.2422, 0.5832, 0.2425, 0.5992, 0.2377, 0.625, 0.2376, 0.625, 0.2421, 0.5987, 0.2422, 0.5832, 0.2425, 0.5987, 0.2422, 0.5982, 0.25, 0.5832, 0.25, 0.5987, 0.2422, 0.625, 0.2421, 0.625, 0.2447, 0.5982, 0.25, 0.4167, 0.7378, 0.4168, 0.7425, 0.4013, 0.7422, 0.4008, 0.7377, 0.4168, 0.7425, 0.4168, 0.75, 0.4018, 0.75, 0.4013, 0.7422, 0.4008, 0.7377, 0.4013, 0.7422, 0.375, 0.7421, 0.375, 0.7376, 0.4013, 0.7422, 0.4018, 0.75, 0.3809, 0.7508, 0.375, 0.7421, 0.4168, 0.7683, 0.4008, 0.7683, 0.4014, 0.7615, 0.4168, 0.7613, 0.4008, 0.7683, 0.375, 0.7683, 0.375, 0.7617, 0.4014, 0.7615, 0.4168, 0.7613, 0.4014, 0.7615, 0.4018, 0.75, 0.4168, 0.75, 0.4014, 0.7615, 0.375, 0.7617, 0.3809, 0.7508, 0.4018, 0.75, 0.3566, 0.7375, 0.3637, 0.7375, 0.3634, 0.7421, 0.3567, 0.7423, 0.3637, 0.7375, 0.375, 0.7376, 0.375, 0.7421, 0.3634, 0.7421, 0.3567, 0.7423, 0.3634, 0.7421, 0.3633, 0.75, 0.3567, 0.75, 0.3634, 0.7421, 0.375, 0.7421, 0.3809, 0.7508, 0.3633, 0.75, 0.6434, 0.7375, 0.6433, 0.7423, 0.6366, 0.7421, 0.6363, 0.7375, 0.6433, 0.7423, 0.6433, 0.75, 0.6367, 0.75, 0.6366, 0.7421, 0.6363, 0.7375, 0.6366, 0.7421, 0.625, 0.7421, 0.625, 0.7376, 0.6366, 0.7421, 0.6367, 0.75, 0.6217, 0.7482, 0.625, 0.7421, 0.5832, 0.7683, 0.5832, 0.7613, 0.5986, 0.7615, 0.5992, 0.7683, 0.5832, 0.7613, 0.5832, 0.75, 0.5982, 0.75, 0.5986, 0.7615, 0.5992, 0.7683, 0.5986, 0.7615, 0.625, 0.7617, 0.625, 0.7683, 0.5986, 0.7615, 0.5982, 0.75, 0.6217, 0.7482, 0.625, 0.7617, 0.5833, 0.7378, 0.5992, 0.7377, 0.5987, 0.7422, 0.5832, 0.7425, 0.5992, 0.7377, 0.625, 0.7376, 0.625, 0.7421, 0.5987, 0.7422, 0.5832, 0.7425, 0.5987, 0.7422, 0.5982, 0.75, 0.5832, 0.75, 0.5987, 0.7422, 0.625, 0.7421, 0.6217, 0.7482, 0.5982, 0.75, 0.4168, 0.4817, 0.4168, 0.4887, 0.4014, 0.4885, 0.4008, 0.4817, 0.4168, 0.4887, 0.4168, 0.5, 0.4018, 0.5, 0.4014, 0.4885, 0.4008, 0.4817, 0.4014, 0.4885, 0.375, 0.4883, 0.375, 0.4817, 0.4014, 0.4885, 0.4018, 0.5, 0.3783, 0.5018, 0.375, 0.4883, 0.4167, 0.5122, 0.4008, 0.5123, 0.4013, 0.5078, 0.4168, 0.5075, 0.4008, 0.5123, 0.375, 0.5124, 0.375, 0.5079, 0.4013, 0.5078, 0.4168, 0.5075, 0.4013, 0.5078, 0.4018, 0.5, 0.4168, 0.5, 0.4013, 0.5078, 0.375, 0.5079, 0.3783, 0.5018, 0.4018, 0.5, 0.3566, 0.5125, 0.3567, 0.5077, 0.3634, 0.5079, 0.3637, 0.5125, 0.3567, 0.5077, 0.3567, 0.5, 0.3633, 0.5, 0.3634, 0.5079, 0.3637, 0.5125, 0.3634, 0.5079, 0.375, 0.5079, 0.375, 0.5124, 0.3634, 0.5079, 0.3633, 0.5, 0.3783, 0.5018, 0.375, 0.5079, 0.6434, 0.5125, 0.6363, 0.5125, 0.6366, 0.5079, 0.6433, 0.5077, 0.6363, 0.5125, 0.625, 0.5124, 0.625, 0.5079, 0.6366, 0.5079, 0.6433, 0.5077, 0.6366, 0.5079, 0.6367, 0.5, 0.6433, 0.5, 0.6366, 0.5079, 0.625, 0.5079, 0.6191, 0.4992, 0.6367, 0.5, 0.5833, 0.5122, 0.5832, 0.5075, 0.5987, 0.5078, 0.5992, 0.5123, 0.5832, 0.5075, 0.5832, 0.5, 0.5982, 0.5, 0.5987, 0.5078, 0.5992, 0.5123, 0.5987, 0.5078, 0.625, 0.5079, 0.625, 0.5124, 0.5987, 0.5078, 0.5982, 0.5, 0.6191, 0.4992, 0.625, 0.5079, 0.5832, 0.4817, 0.5992, 0.4817, 0.5986, 0.4885, 0.5832, 0.4887, 0.5992, 0.4817, 0.625, 0.4817, 0.625, 0.4883, 0.5986, 0.4885, 0.5832, 0.4887, 0.5986, 0.4885, 0.5982, 0.5, 0.5832, 0.5, 0.5986, 0.4885, 0.625, 0.4883, 0.6191, 0.4992, 0.5982, 0.5, 0.1434, 0.6667, 0.1434, 0.7375, 0.1363, 0.7375, 0.1363, 0.6667, 0.1363, 0.6667, 0.1363, 0.7375, 0.125, 0.7376, 0.125, 0.6667, 0.375, 0.08333, 0.375, 0.01237, 0.4008, 0.01228, 0.4008, 0.08333, 0.4008, 0.08333, 0.4008, 0.01228, 0.4167, 0.01221, 0.4167, 0.08333, 0.4168, 0.9817, 0.5832, 0.9817, 0.5832, 0.9887, 0.4168, 0.9887, 0.4168, 0.9887, 0.5832, 0.9887, 0.5832, 1.0, 0.4168, 1.0, 0.4168, 0.0, 0.5832, 0.0, 0.5832, 0.007536, 0.4168, 0.007536, 0.4168, 0.007536, 0.5832, 0.007536, 0.5833, 0.01221, 0.4167, 0.01221, 0.8566, 0.5833, 0.8566, 0.5125, 0.8637, 0.5125, 0.8637, 0.5833, 0.8637, 0.5833, 0.8637, 0.5125, 0.875, 0.5124, 0.875, 0.5833, 0.625, 0.1667, 0.625, 0.2376, 0.5992, 0.2377, 0.5992, 0.1667, 0.5992, 0.1667, 0.5992, 0.2377, 0.5833, 0.2378, 0.5833, 0.1667, 0.5832, 0.2683, 0.4168, 0.2683, 0.4168, 0.2613, 0.5832, 0.2613, 0.5832, 0.2613, 0.4168, 0.2613, 0.4168, 0.25, 0.5832, 0.25, 0.5832, 0.25, 0.4168, 0.25, 0.4168, 0.2425, 0.5832, 0.2425, 0.5832, 0.2425, 0.4168, 0.2425, 0.4167, 0.2378, 0.5833, 0.2378, 0.2083, 0.5125, 0.1434, 0.5125, 0.1433, 0.5077, 0.2083, 0.5077, 0.2083, 0.5077, 0.1433, 0.5077, 0.1433, 0.5, 0.2083, 0.5, 0.375, 0.3333, 0.375, 0.2683, 0.4008, 0.2683, 0.4008, 0.3333, 0.4008, 0.3333, 0.4008, 0.2683, 0.4168, 0.2683, 0.4168, 0.3333, 0.7083, 0.5125, 0.6434, 0.5125, 0.6433, 0.5077, 0.7083, 0.5077, 0.7083, 0.5077, 0.6433, 0.5077, 0.6433, 0.5, 0.7083, 0.5, 0.625, 0.4167, 0.625, 0.4817, 0.5992, 0.4817, 0.5992, 0.4167, 0.5992, 0.4167, 0.5992, 0.4817, 0.5832, 0.4817, 0.5832, 0.4167, 0.5833, 0.5122, 0.4167, 0.5122, 0.4168, 0.5075, 0.5832, 0.5075, 0.5832, 0.5075, 0.4168, 0.5075, 0.4168, 0.5, 0.5832, 0.5, 0.5832, 0.5, 0.4168, 0.5, 0.4168, 0.4887, 0.5832, 0.4887, 0.5832, 0.4887, 0.4168, 0.4887, 0.4168, 0.4817, 0.5832, 0.4817, 0.3566, 0.5833, 0.3566, 0.5125, 0.3637, 0.5125, 0.3637, 0.5831, 0.3637, 0.5831, 0.3637, 0.5125, 0.375, 0.5124, 0.375, 0.5833, 0.375, 0.5833, 0.375, 0.5124, 0.4008, 0.5123, 0.4007, 0.583, 0.4007, 0.583, 0.4008, 0.5123, 0.4167, 0.5122, 0.4167, 0.5833, 0.6434, 0.6667, 0.6434, 0.7375, 0.6363, 0.7375, 0.6363, 0.6669, 0.6363, 0.6669, 0.6363, 0.7375, 0.625, 0.7376, 0.625, 0.6667, 0.625, 0.6667, 0.625, 0.7376, 0.5992, 0.7377, 0.5993, 0.667, 0.5993, 0.667, 0.5992, 0.7377, 0.5833, 0.7378, 0.5833, 0.6667, 0.5832, 0.7683, 0.4168, 0.7683, 0.4168, 0.7613, 0.5832, 0.7613, 0.5832, 0.7613, 0.4168, 0.7613, 0.4168, 0.75, 0.5832, 0.75, 0.5832, 0.75, 0.4168, 0.75, 0.4168, 0.7425, 0.5832, 0.7425, 0.5832, 0.7425, 0.4168, 0.7425, 0.4167, 0.7378, 0.5833, 0.7378, 0.2917, 0.7375, 0.3566, 0.7375, 0.3567, 0.7423, 0.2917, 0.7423, 0.2917, 0.7423, 0.3567, 0.7423, 0.3567, 0.75, 0.2917, 0.75, 0.375, 0.8333, 0.375, 0.7683, 0.4008, 0.7683, 0.4008, 0.8333, 0.4008, 0.8333, 0.4008, 0.7683, 0.4168, 0.7683, 0.4168, 0.8333, 0.7917, 0.7375, 0.8566, 0.7375, 0.8567, 0.7423, 0.7917, 0.7423, 0.7917, 0.7423, 0.8567, 0.7423, 0.8567, 0.75, 0.7917, 0.75, 0.625, 0.9167, 0.625, 0.9817, 0.5992, 0.9817, 0.5992, 0.9167, 0.5992, 0.9167, 0.5992, 0.9817, 0.5832, 0.9817, 0.5832, 0.9167, 0.3566, 0.5125, 0.2917, 0.5125, 0.2917, 0.5077, 0.3567, 0.5077, 0.3567, 0.5077, 0.2917, 0.5077, 0.2917, 0.5, 0.3567, 0.5, 0.375, 0.4817, 0.375, 0.4167, 0.4008, 0.4167, 0.4008, 0.4817, 0.4008, 0.4817, 0.4008, 0.4167, 0.4168, 0.4167, 0.4168, 0.4817, 0.2361, 0.5124, 0.2083, 0.5125, 0.2072, 0.5077, 0.235, 0.5076, 0.235, 0.5076, 0.2072, 0.5077, 0.2083, 0.5, 0.2227, 0.5, 0.375, 0.3477, 0.375, 0.3333, 0.4007, 0.3308, 0.4003, 0.3585, 0.4003, 0.3585, 0.4007, 0.3308, 0.4168, 0.3333, 0.4162, 0.3611, 0.8566, 0.5125, 0.7917, 0.5125, 0.7917, 0.5077, 0.8567, 0.5077, 0.8567, 0.5077, 0.7917, 0.5077, 0.7917, 0.5, 0.8567, 0.5, 0.625, 0.2683, 0.625, 0.3333, 0.5992, 0.3333, 0.5992, 0.2683, 0.5992, 0.2683, 0.5992, 0.3333, 0.5832, 0.3333, 0.5832, 0.2683, 0.7361, 0.5124, 0.7083, 0.5125, 0.7072, 0.5077, 0.735, 0.5076, 0.735, 0.5076, 0.7072, 0.5077, 0.7083, 0.5, 0.7227, 0.5, 0.625, 0.4023, 0.625, 0.4167, 0.5993, 0.4192, 0.5997, 0.3915, 0.5997, 0.3915, 0.5993, 0.4192, 0.5832, 0.4167, 0.5838, 0.3889, 0.1434, 0.7375, 0.2083, 0.7375, 0.2083, 0.7423, 0.1433, 0.7423, 0.1433, 0.7423, 0.2083, 0.7423, 0.2083, 0.75, 0.1433, 0.75, 0.375, 0.9817, 0.375, 0.9167, 0.4008, 0.9167, 0.4008, 0.9817, 0.4008, 0.9817, 0.4008, 0.9167, 0.4168, 0.9167, 0.4168, 0.9817, 0.2639, 0.7376, 0.2917, 0.7375, 0.2928, 0.7423, 0.265, 0.7424, 0.265, 0.7424, 0.2928, 0.7423, 0.2917, 0.75, 0.2773, 0.75, 0.375, 0.8477, 0.375, 0.8333, 0.4007, 0.8308, 0.4003, 0.8585, 0.4003, 0.8585, 0.4007, 0.8308, 0.4168, 0.8333, 0.4162, 0.8611, 0.6434, 0.7375, 0.7083, 0.7375, 0.7083, 0.7423, 0.6433, 0.7423, 0.6433, 0.7423, 0.7083, 0.7423, 0.7083, 0.75, 0.6433, 0.75, 0.625, 0.7683, 0.625, 0.8333, 0.5992, 0.8333, 0.5992, 0.7683, 0.5992, 0.7683, 0.5992, 0.8333, 0.5832, 0.8333, 0.5832, 0.7683, 0.7639, 0.7376, 0.7917, 0.7375, 0.7928, 0.7423, 0.765, 0.7424, 0.765, 0.7424, 0.7928, 0.7423, 0.7917, 0.75, 0.7773, 0.75, 0.625, 0.9023, 0.625, 0.9167, 0.5993, 0.9192, 0.5997, 0.8915, 0.5997, 0.8915, 0.5993, 0.9192, 0.5832, 0.9167, 0.5838, 0.8889, 0.1434, 0.5125, 0.1434, 0.5833, 0.1363, 0.5833, 0.1363, 0.5125, 0.1363, 0.5125, 0.1363, 0.5833, 0.125, 0.5833, 0.125, 0.5124, 0.375, 0.2376, 0.375, 0.1667, 0.4008, 0.1667, 0.4008, 0.2377, 0.4008, 0.2377, 0.4008, 0.1667, 0.4167, 0.1667, 0.4167, 0.2378, 0.1431, 0.6356, 0.1434, 0.6667, 0.1363, 0.6671, 0.1361, 0.636, 0.1361, 0.636, 0.1363, 0.6671, 0.125, 0.6667, 0.125, 0.6399, 0.375, 0.1101, 0.375, 0.08333, 0.4007, 0.08262, 0.4003, 0.1137, 0.4003, 0.1137, 0.4007, 0.08262, 0.4167, 0.08333, 0.4161, 0.1144, 0.8566, 0.7375, 0.8566, 0.6667, 0.8637, 0.6667, 0.8637, 0.7375, 0.8637, 0.7375, 0.8637, 0.6667, 0.875, 0.6667, 0.875, 0.7376, 0.625, 0.01237, 0.625, 0.08333, 0.5992, 0.08333, 0.5992, 0.01228, 0.5992, 0.01228, 0.5992, 0.08333, 0.5833, 0.08333, 0.5833, 0.01221, 0.8569, 0.6144, 0.8566, 0.5833, 0.8637, 0.5829, 0.8639, 0.614, 0.8639, 0.614, 0.8637, 0.5829, 0.875, 0.5833, 0.875, 0.6101, 0.625, 0.1399, 0.625, 0.1667, 0.5993, 0.1674, 0.5997, 0.1363, 0.5997, 0.1363, 0.5993, 0.1674, 0.5833, 0.1667, 0.5839, 0.1356, 0.3566, 0.7375, 0.3566, 0.6667, 0.3637, 0.6669, 0.3637, 0.7375, 0.3637, 0.7375, 0.3637, 0.6669, 0.375, 0.6667, 0.375, 0.7376, 0.375, 0.7376, 0.375, 0.6667, 0.4007, 0.667, 0.4008, 0.7377, 0.4008, 0.7377, 0.4007, 0.667, 0.4167, 0.6667, 0.4167, 0.7378, 0.3569, 0.6144, 0.3566, 0.5833, 0.3637, 0.5831, 0.3638, 0.6142, 0.3638, 0.6142, 0.3637, 0.5831, 0.375, 0.5833, 0.375, 0.6123, 0.375, 0.6123, 0.375, 0.5833, 0.4007, 0.583, 0.4004, 0.6141, 0.4004, 0.6141, 0.4007, 0.583, 0.4167, 0.5833, 0.4161, 0.6144, 0.6434, 0.5125, 0.6434, 0.5833, 0.6363, 0.5831, 0.6363, 0.5125, 0.6363, 0.5125, 0.6363, 0.5831, 0.625, 0.5833, 0.625, 0.5124, 0.625, 0.5124, 0.625, 0.5833, 0.5993, 0.583, 0.5992, 0.5123, 0.5992, 0.5123, 0.5993, 0.583, 0.5833, 0.5833, 0.5833, 0.5122, 0.6431, 0.6356, 0.6434, 0.6667, 0.6363, 0.6669, 0.6362, 0.6358, 0.6362, 0.6358, 0.6363, 0.6669, 0.625, 0.6667, 0.625, 0.6377, 0.625, 0.6377, 0.625, 0.6667, 0.5993, 0.667, 0.5996, 0.6359, 0.5996, 0.6359, 0.5993, 0.667, 0.5833, 0.6667, 0.5839, 0.6356, 0.1434, 0.5833, 0.1431, 0.6144, 0.1361, 0.614, 0.1363, 0.5829, 0.1363, 0.5829, 0.1361, 0.614, 0.125, 0.6101, 0.125, 0.5833, 0.375, 0.1667, 0.375, 0.1399, 0.4003, 0.1363, 0.4007, 0.1674, 0.4007, 0.1674, 0.4003, 0.1363, 0.4161, 0.1356, 0.4167, 0.1667, 0.1431, 0.6144, 0.1431, 0.6356, 0.1362, 0.6356, 0.1362, 0.6144, 0.1362, 0.6144, 0.1362, 0.6356, 0.125, 0.6356, 0.125, 0.6144, 0.375, 0.1356, 0.375, 0.1144, 0.4004, 0.1144, 0.4004, 0.1356, 0.4004, 0.1356, 0.4004, 0.1144, 0.4161, 0.1144, 0.4161, 0.1356, 0.8566, 0.6667, 0.8569, 0.6356, 0.8639, 0.636, 0.8637, 0.6671, 0.8637, 0.6671, 0.8639, 0.636, 0.875, 0.6399, 0.875, 0.6667, 0.625, 0.08333, 0.625, 0.1101, 0.5997, 0.1137, 0.5993, 0.08262, 0.5993, 0.08262, 0.5997, 0.1137, 0.5839, 0.1144, 0.5833, 0.08333, 0.8569, 0.6356, 0.8569, 0.6144, 0.8638, 0.6144, 0.8638, 0.6356, 0.8638, 0.6356, 0.8638, 0.6144, 0.875, 0.6144, 0.875, 0.6356, 0.625, 0.1144, 0.625, 0.1356, 0.5996, 0.1356, 0.5996, 0.1144, 0.5996, 0.1144, 0.5996, 0.1356, 0.5839, 0.1356, 0.5839, 0.1144, 0.3566, 0.6667, 0.3569, 0.6356, 0.3638, 0.6358, 0.3637, 0.6669, 0.3637, 0.6669, 0.3638, 0.6358, 0.375, 0.6377, 0.375, 0.6667, 0.375, 0.6667, 0.375, 0.6377, 0.4004, 0.6359, 0.4007, 0.667, 0.4007, 0.667, 0.4004, 0.6359, 0.4161, 0.6356, 0.4167, 0.6667, 0.3569, 0.6356, 0.3569, 0.6144, 0.3638, 0.6142, 0.3638, 0.6358, 0.3638, 0.6358, 0.3638, 0.6142, 0.375, 0.6123, 0.375, 0.6377, 0.375, 0.6377, 0.375, 0.6123, 0.4004, 0.6141, 0.4004, 0.6359, 0.4004, 0.6359, 0.4004, 0.6141, 0.4161, 0.6144, 0.4161, 0.6356, 0.6434, 0.5833, 0.6431, 0.6144, 0.6362, 0.6142, 0.6363, 0.5831, 0.6363, 0.5831, 0.6362, 0.6142, 0.625, 0.6123, 0.625, 0.5833, 0.625, 0.5833, 0.625, 0.6123, 0.5996, 0.6141, 0.5993, 0.583, 0.5993, 0.583, 0.5996, 0.6141, 0.5839, 0.6144, 0.5833, 0.5833, 0.6431, 0.6144, 0.6431, 0.6356, 0.6362, 0.6358, 0.6362, 0.6142, 0.6362, 0.6142, 0.6362, 0.6358, 0.625, 0.6377, 0.625, 0.6123, 0.625, 0.6123, 0.625, 0.6377, 0.5996, 0.6359, 0.5996, 0.6141, 0.5996, 0.6141, 0.5996, 0.6359, 0.5839, 0.6356, 0.5839, 0.6144, 0.2917, 0.5125, 0.2639, 0.5124, 0.265, 0.5076, 0.2928, 0.5077, 0.2928, 0.5077, 0.265, 0.5076, 0.2773, 0.5, 0.2917, 0.5, 0.375, 0.4167, 0.375, 0.4023, 0.4003, 0.3915, 0.4007, 0.4192, 0.4007, 0.4192, 0.4003, 0.3915, 0.4162, 0.3889, 0.4168, 0.4167, 0.2639, 0.5124, 0.2361, 0.5124, 0.2361, 0.5076, 0.2639, 0.5076, 0.2639, 0.5076, 0.2361, 0.5076, 0.2361, 0.5, 0.2639, 0.5, 0.375, 0.3889, 0.375, 0.3611, 0.4004, 0.3611, 0.4004, 0.3889, 0.4004, 0.3889, 0.4004, 0.3611, 0.4162, 0.3611, 0.4162, 0.3889, 0.7917, 0.5125, 0.7639, 0.5124, 0.765, 0.5076, 0.7928, 0.5077, 0.7928, 0.5077, 0.765, 0.5076, 0.7773, 0.5, 0.7917, 0.5, 0.625, 0.3333, 0.625, 0.3477, 0.5997, 0.3585, 0.5993, 0.3308, 0.5993, 0.3308, 0.5997, 0.3585, 0.5838, 0.3611, 0.5832, 0.3333, 0.7639, 0.5124, 0.7361, 0.5124, 0.7361, 0.5076, 0.7639, 0.5076, 0.7639, 0.5076, 0.7361, 0.5076, 0.7361, 0.5, 0.7639, 0.5, 0.625, 0.3611, 0.625, 0.3889, 0.5996, 0.3889, 0.5996, 0.3611, 0.5996, 0.3611, 0.5996, 0.3889, 0.5838, 0.3889, 0.5838, 0.3611, 0.2083, 0.7375, 0.2361, 0.7376, 0.235, 0.7424, 0.2072, 0.7423, 0.2072, 0.7423, 0.235, 0.7424, 0.2227, 0.75, 0.2083, 0.75, 0.375, 0.9167, 0.375, 0.9023, 0.4003, 0.8915, 0.4007, 0.9192, 0.4007, 0.9192, 0.4003, 0.8915, 0.4162, 0.8889, 0.4168, 0.9167, 0.2361, 0.7376, 0.2639, 0.7376, 0.2639, 0.7424, 0.2361, 0.7424, 0.2361, 0.7424, 0.2639, 0.7424, 0.2639, 0.75, 0.2361, 0.75, 0.375, 0.8889, 0.375, 0.8611, 0.4004, 0.8611, 0.4004, 0.8889, 0.4004, 0.8889, 0.4004, 0.8611, 0.4162, 0.8611, 0.4162, 0.8889, 0.7083, 0.7375, 0.7361, 0.7376, 0.735, 0.7424, 0.7072, 0.7423, 0.7072, 0.7423, 0.735, 0.7424, 0.7227, 0.75, 0.7083, 0.75, 0.625, 0.8333, 0.625, 0.8477, 0.5997, 0.8585, 0.5993, 0.8308, 0.5993, 0.8308, 0.5997, 0.8585, 0.5838, 0.8611, 0.5832, 0.8333, 0.7361, 0.7376, 0.7639, 0.7376, 0.7639, 0.7424, 0.7361, 0.7424, 0.7361, 0.7424, 0.7639, 0.7424, 0.7639, 0.75, 0.7361, 0.75, 0.625, 0.8611, 0.625, 0.8889, 0.5996, 0.8889, 0.5996, 0.8611, 0.5996, 0.8611, 0.5996, 0.8889, 0.5838, 0.8889, 0.5838, 0.8611, 0.4167, 0.01221, 0.5833, 0.01221, 0.5833, 0.08333, 0.4167, 0.08333])
me_cube_002.materials.append(mat_balehay)
me_cube_002.update()
me_cube_003 = bpy.data.meshes.new('Cube.003')
me_cube_003.from_pydata([(-0.5077, 0.01734, -0.3046), (-0.5077, -0.01734, -0.3046), (-0.5077, -0.01734, 0.3046), (-0.5077, 0.01734, 0.3046), (0.5077, -0.01734, -0.3046), (0.5077, 0.01734, -0.3046), (0.5077, 0.01734, 0.3046), (0.5077, -0.01734, 0.3046), (0.04473, 0.01734, 0.3046), (0.04473, -0.01734, 0.3046), (-0.04473, 0.01734, 0.3046), (-0.04473, -0.01734, 0.3046), (-0.04473, 0.01734, -0.3046), (-0.04473, -0.01734, -0.3046), (0.04473, 0.01734, -0.3046), (0.04473, -0.01734, -0.3046), (0.01491, 0.7616, -0.3046), (-0.01491, 0.7616, -0.3046), (-0.01491, 0.7616, 0.3046), (0.01491, 0.7616, 0.3046), (-0.01491, -0.7616, -0.3046), (0.01491, -0.7616, -0.3046), (0.01491, -0.7616, 0.3046), (-0.01491, -0.7616, 0.3046), (0.01491, 0.06843, -0.3046), (-0.01491, 0.06843, -0.3046), (0.01491, -0.06843, -0.3046), (-0.01491, -0.06843, -0.3046), (-0.01491, 0.06843, 0.3046), (0.01491, 0.06843, 0.3046), (-0.01491, -0.06843, 0.3046), (0.01491, -0.06843, 0.3046), (-0.01491, 0.01734, 0.3046), (0.01491, 0.01734, 0.3046), (-0.01491, -0.01734, 0.3046), (0.01491, -0.01734, 0.3046), (0.01491, 0.01734, -0.3046), (-0.01491, 0.01734, -0.3046), (0.01491, -0.01734, -0.3046), (-0.01491, -0.01734, -0.3046)], [], [(1, 2, 3, 0), (5, 6, 7, 4), (14, 5, 4, 15), (10, 3, 2, 11), (6, 8, 9, 7), (32, 10, 11, 34), (0, 12, 13, 1), (36, 14, 15, 38), (12, 37, 39, 13), (37, 36, 38, 39), (25, 24, 36, 37), (8, 33, 35, 9), (33, 32, 34, 35), (29, 28, 32, 33), (35, 34, 30, 31), (19, 18, 28, 29), (39, 38, 26, 27), (17, 16, 24, 25), (17, 18, 19, 16), (21, 22, 23, 20), (27, 26, 21, 20), (31, 30, 23, 22)])
me_cube_003.polygons.foreach_set('use_smooth', [True] * 22)
_uv = me_cube_003.uv_layers.new(name='UVMap')
_uv.uv.foreach_set('vector', [0.375, 0.1144, 0.625, 0.1144, 0.625, 0.1356, 0.375, 0.1356, 0.375, 0.6144, 0.625, 0.6144, 0.625, 0.6356, 0.375, 0.6356, 0.2917, 0.6144, 0.375, 0.6144, 0.375, 0.6356, 0.2917, 0.6356, 0.7917, 0.6144, 0.875, 0.6144, 0.875, 0.6356, 0.7917, 0.6356, 0.625, 0.6144, 0.7083, 0.6144, 0.7083, 0.6356, 0.625, 0.6356, 0.7639, 0.6144, 0.7917, 0.6144, 0.7917, 0.6356, 0.7639, 0.6356, 0.125, 0.6144, 0.2083, 0.6144, 0.2083, 0.6356, 0.125, 0.6356, 0.2639, 0.6144, 0.2917, 0.6144, 0.2917, 0.6356, 0.2639, 0.6356, 0.2083, 0.6144, 0.2361, 0.6144, 0.2361, 0.6356, 0.2083, 0.6356, 0.2361, 0.6144, 0.2639, 0.6144, 0.2639, 0.6356, 0.2361, 0.6356, 0.2361, 0.5833, 0.2639, 0.5833, 0.2639, 0.6144, 0.2361, 0.6144, 0.7083, 0.6144, 0.7361, 0.6144, 0.7361, 0.6356, 0.7083, 0.6356, 0.7361, 0.6144, 0.7639, 0.6144, 0.7639, 0.6356, 0.7361, 0.6356, 0.7361, 0.5833, 0.7639, 0.5833, 0.7639, 0.6144, 0.7361, 0.6144, 0.7361, 0.6356, 0.7639, 0.6356, 0.7639, 0.6667, 0.7361, 0.6667, 0.7361, 0.5, 0.7639, 0.5, 0.7639, 0.5833, 0.7361, 0.5833, 0.2361, 0.6356, 0.2639, 0.6356, 0.2639, 0.6667, 0.2361, 0.6667, 0.2361, 0.5, 0.2639, 0.5, 0.2639, 0.5833, 0.2361, 0.5833, 0.375, 0.3611, 0.625, 0.3611, 0.625, 0.3889, 0.375, 0.3889, 0.375, 0.8611, 0.625, 0.8611, 0.625, 0.8889, 0.375, 0.8889, 0.2361, 0.6667, 0.2639, 0.6667, 0.2639, 0.75, 0.2361, 0.75, 0.7361, 0.6667, 0.7639, 0.6667, 0.7639, 0.75, 0.7361, 0.75])
me_cube_003.materials.append(mat_baleplastic)
me_cube_003.update()

# ---- objects
ob_light = bpy.data.objects.new('Light', light_light)
ob_camera = bpy.data.objects.new('Camera', cam_camera)
ob_balehay = bpy.data.objects.new('balehay', me_cube_002)
ob_baleplastic = bpy.data.objects.new('balePlastic', me_cube_003)

# ---- transforms, parenting, visibility, modifiers, constraints
ob_light.location = (4.076, 1.005, 5.904)
ob_light.rotation_euler = (0.6503, 0.05522, 1.866)
ob_light.lock_rotations_4d = False
ob_light.empty_display_type = 'ARROWS'
ob_light.color = (0.0, 0.0, 0.0, 0.0)
ob_light.lineart.crease_threshold = 0.0
ob_camera.location = (7.359, -6.926, 4.958)
ob_camera.rotation_euler = (1.109, 0.0, 0.8149)
ob_camera.lock_rotations_4d = False
ob_camera.empty_display_type = 'ARROWS'
ob_camera.color = (0.0, 0.0, 0.0, 0.0)
ob_camera.display_type = 'WIRE'
ob_camera.lineart.crease_threshold = 0.0
ob_balehay.location = (0.0, 0.0, 0.0)
_m = ob_balehay.modifiers.new('ParticleSystem', 'PARTICLE_SYSTEM')
ob_baleplastic.location = (0.0, 0.0, 0.0)
ob_baleplastic.scale = (1.141, 1.141, 1.141)
_m = ob_baleplastic.modifiers.new('Bevel', 'BEVEL')
_m.segments = 4

# ---- collection membership
col_collection.objects.link(ob_light)
col_collection.objects.link(ob_camera)
col_collection.objects.link(ob_balehay)
col_collection.objects.link(ob_baleplastic)

# ---- scene / render settings (as saved in the file)
scene.camera = ob_camera
scene.frame_start = 1; scene.frame_end = 250; scene.frame_set(1)
scene.render.engine = 'CYCLES'
scene.cycles.sampling_pattern = 'TABULATED_SOBOL'
scene.cycles.use_light_tree = False
scene.view_settings.view_transform = 'Filmic'
bpy.context.view_layer.update()
